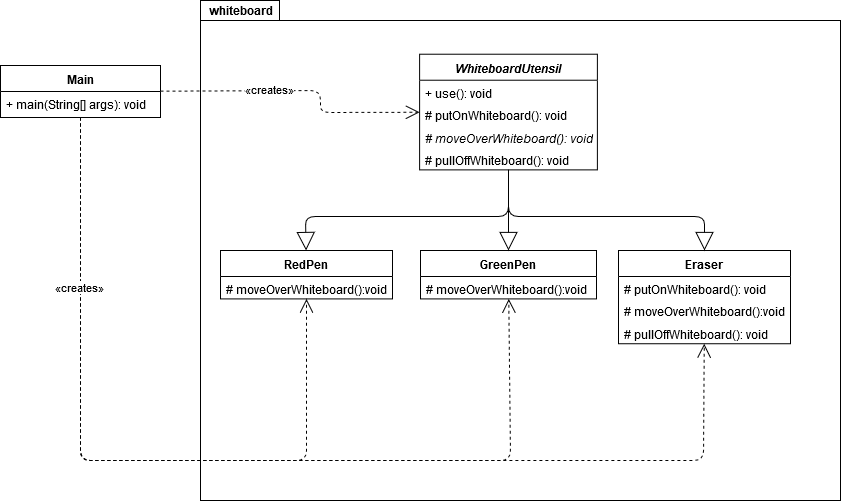

The diagram above was exported from draw.io. Its source (the exported page's mxGraphModel, read from the mxfile embedded in the PNG):
<mxGraphModel dx="1038" dy="575" grid="1" gridSize="10" guides="1" tooltips="1" connect="1" arrows="1" fold="1" page="1" pageScale="1" pageWidth="1169" pageHeight="827" math="0" shadow="0">
  <root>
    <mxCell id="0" />
    <mxCell id="1" parent="0" />
    <mxCell id="mJ9F_Gbs-jmYEXNOpjkE-14" value="" style="group" vertex="1" connectable="0" parent="1">
      <mxGeometry x="400" y="20" width="640" height="500" as="geometry" />
    </mxCell>
    <mxCell id="mJ9F_Gbs-jmYEXNOpjkE-12" value="" style="shape=folder;fontStyle=1;spacingTop=10;tabWidth=79;tabHeight=20;tabPosition=left;html=1;" vertex="1" parent="mJ9F_Gbs-jmYEXNOpjkE-14">
      <mxGeometry width="640" height="500" as="geometry" />
    </mxCell>
    <mxCell id="mJ9F_Gbs-jmYEXNOpjkE-13" value="whiteboard" style="text;html=1;resizable=0;points=[];autosize=1;align=left;verticalAlign=top;spacingTop=-4;fontStyle=1" vertex="1" parent="mJ9F_Gbs-jmYEXNOpjkE-14">
      <mxGeometry x="7.111111111111111" y="2.6315789473684212" width="70" height="20" as="geometry" />
    </mxCell>
    <mxCell id="mJ9F_Gbs-jmYEXNOpjkE-5" value="WhiteboardUtensil" style="swimlane;fontStyle=3;align=center;verticalAlign=top;childLayout=stackLayout;horizontal=1;startSize=26;horizontalStack=0;resizeParent=1;resizeParentMax=0;resizeLast=0;collapsible=1;marginBottom=0;" vertex="1" parent="mJ9F_Gbs-jmYEXNOpjkE-14">
      <mxGeometry x="219.1111111111111" y="53.724137931034484" width="177.77777777777777" height="115.65517241379308" as="geometry" />
    </mxCell>
    <mxCell id="mJ9F_Gbs-jmYEXNOpjkE-8" value="+ use(): void" style="text;strokeColor=none;fillColor=none;align=left;verticalAlign=top;spacingLeft=4;spacingRight=4;overflow=hidden;rotatable=0;points=[[0,0.5],[1,0.5]];portConstraint=eastwest;" vertex="1" parent="mJ9F_Gbs-jmYEXNOpjkE-5">
      <mxGeometry y="26" width="177.77777777777777" height="22.413793103448274" as="geometry" />
    </mxCell>
    <mxCell id="mJ9F_Gbs-jmYEXNOpjkE-9" value="# putOnWhiteboard(): void" style="text;strokeColor=none;fillColor=none;align=left;verticalAlign=top;spacingLeft=4;spacingRight=4;overflow=hidden;rotatable=0;points=[[0,0.5],[1,0.5]];portConstraint=eastwest;" vertex="1" parent="mJ9F_Gbs-jmYEXNOpjkE-5">
      <mxGeometry y="48.41379310344827" width="177.77777777777777" height="22.413793103448274" as="geometry" />
    </mxCell>
    <mxCell id="mJ9F_Gbs-jmYEXNOpjkE-10" value="# moveOverWhiteboard(): void" style="text;strokeColor=none;fillColor=none;align=left;verticalAlign=top;spacingLeft=4;spacingRight=4;overflow=hidden;rotatable=0;points=[[0,0.5],[1,0.5]];portConstraint=eastwest;fontStyle=2" vertex="1" parent="mJ9F_Gbs-jmYEXNOpjkE-5">
      <mxGeometry y="70.82758620689654" width="177.77777777777777" height="22.413793103448274" as="geometry" />
    </mxCell>
    <mxCell id="mJ9F_Gbs-jmYEXNOpjkE-11" value="# pullOffWhiteboard(): void" style="text;strokeColor=none;fillColor=none;align=left;verticalAlign=top;spacingLeft=4;spacingRight=4;overflow=hidden;rotatable=0;points=[[0,0.5],[1,0.5]];portConstraint=eastwest;" vertex="1" parent="mJ9F_Gbs-jmYEXNOpjkE-5">
      <mxGeometry y="93.24137931034481" width="177.77777777777777" height="22.413793103448274" as="geometry" />
    </mxCell>
    <mxCell id="mJ9F_Gbs-jmYEXNOpjkE-15" value="RedPen" style="swimlane;fontStyle=1;align=center;verticalAlign=top;childLayout=stackLayout;horizontal=1;startSize=26;horizontalStack=0;resizeParent=1;resizeParentMax=0;resizeLast=0;collapsible=1;marginBottom=0;" vertex="1" parent="mJ9F_Gbs-jmYEXNOpjkE-14">
      <mxGeometry x="20" y="250" width="172" height="48.41379310344827" as="geometry" />
    </mxCell>
    <mxCell id="mJ9F_Gbs-jmYEXNOpjkE-18" value="# moveOverWhiteboard():void" style="text;strokeColor=none;fillColor=none;align=left;verticalAlign=top;spacingLeft=4;spacingRight=4;overflow=hidden;rotatable=0;points=[[0,0.5],[1,0.5]];portConstraint=eastwest;" vertex="1" parent="mJ9F_Gbs-jmYEXNOpjkE-15">
      <mxGeometry y="26" width="172" height="22.413793103448274" as="geometry" />
    </mxCell>
    <mxCell id="mJ9F_Gbs-jmYEXNOpjkE-19" value="GreenPen" style="swimlane;fontStyle=1;align=center;verticalAlign=top;childLayout=stackLayout;horizontal=1;startSize=26;horizontalStack=0;resizeParent=1;resizeParentMax=0;resizeLast=0;collapsible=1;marginBottom=0;" vertex="1" parent="mJ9F_Gbs-jmYEXNOpjkE-14">
      <mxGeometry x="220" y="250" width="176" height="48.41379310344827" as="geometry" />
    </mxCell>
    <mxCell id="mJ9F_Gbs-jmYEXNOpjkE-20" value="# moveOverWhiteboard():void" style="text;strokeColor=none;fillColor=none;align=left;verticalAlign=top;spacingLeft=4;spacingRight=4;overflow=hidden;rotatable=0;points=[[0,0.5],[1,0.5]];portConstraint=eastwest;" vertex="1" parent="mJ9F_Gbs-jmYEXNOpjkE-19">
      <mxGeometry y="26" width="176" height="22.413793103448274" as="geometry" />
    </mxCell>
    <mxCell id="mJ9F_Gbs-jmYEXNOpjkE-21" value="Eraser" style="swimlane;fontStyle=1;align=center;verticalAlign=top;childLayout=stackLayout;horizontal=1;startSize=26;horizontalStack=0;resizeParent=1;resizeParentMax=0;resizeLast=0;collapsible=1;marginBottom=0;" vertex="1" parent="mJ9F_Gbs-jmYEXNOpjkE-14">
      <mxGeometry x="418" y="250" width="172" height="93.24137931034481" as="geometry" />
    </mxCell>
    <mxCell id="mJ9F_Gbs-jmYEXNOpjkE-22" value="# putOnWhiteboard(): void" style="text;strokeColor=none;fillColor=none;align=left;verticalAlign=top;spacingLeft=4;spacingRight=4;overflow=hidden;rotatable=0;points=[[0,0.5],[1,0.5]];portConstraint=eastwest;" vertex="1" parent="mJ9F_Gbs-jmYEXNOpjkE-21">
      <mxGeometry y="26" width="172" height="22.413793103448274" as="geometry" />
    </mxCell>
    <mxCell id="mJ9F_Gbs-jmYEXNOpjkE-23" value="# moveOverWhiteboard():void" style="text;strokeColor=none;fillColor=none;align=left;verticalAlign=top;spacingLeft=4;spacingRight=4;overflow=hidden;rotatable=0;points=[[0,0.5],[1,0.5]];portConstraint=eastwest;" vertex="1" parent="mJ9F_Gbs-jmYEXNOpjkE-21">
      <mxGeometry y="48.41379310344827" width="172" height="22.413793103448274" as="geometry" />
    </mxCell>
    <mxCell id="mJ9F_Gbs-jmYEXNOpjkE-24" value="# pullOffWhiteboard(): void" style="text;strokeColor=none;fillColor=none;align=left;verticalAlign=top;spacingLeft=4;spacingRight=4;overflow=hidden;rotatable=0;points=[[0,0.5],[1,0.5]];portConstraint=eastwest;" vertex="1" parent="mJ9F_Gbs-jmYEXNOpjkE-21">
      <mxGeometry y="70.82758620689654" width="172" height="22.413793103448274" as="geometry" />
    </mxCell>
    <mxCell id="mJ9F_Gbs-jmYEXNOpjkE-25" value="" style="endArrow=block;endSize=16;endFill=0;html=1;" edge="1" parent="mJ9F_Gbs-jmYEXNOpjkE-14" source="mJ9F_Gbs-jmYEXNOpjkE-5" target="mJ9F_Gbs-jmYEXNOpjkE-15">
      <mxGeometry width="160" relative="1" as="geometry">
        <mxPoint x="-142.22222222222223" y="267.2413793103448" as="sourcePoint" />
        <mxPoint y="267.2413793103448" as="targetPoint" />
        <Array as="points">
          <mxPoint x="308" y="216" />
          <mxPoint x="105" y="216" />
        </Array>
      </mxGeometry>
    </mxCell>
    <mxCell id="mJ9F_Gbs-jmYEXNOpjkE-26" value="" style="endArrow=block;endSize=16;endFill=0;html=1;" edge="1" parent="mJ9F_Gbs-jmYEXNOpjkE-14" source="mJ9F_Gbs-jmYEXNOpjkE-5" target="mJ9F_Gbs-jmYEXNOpjkE-19">
      <mxGeometry width="160" relative="1" as="geometry">
        <mxPoint x="302.22222222222223" y="215.51724137931032" as="sourcePoint" />
        <mxPoint x="444.4444444444444" y="215.51724137931032" as="targetPoint" />
      </mxGeometry>
    </mxCell>
    <mxCell id="mJ9F_Gbs-jmYEXNOpjkE-27" value="" style="endArrow=block;endSize=16;endFill=0;html=1;" edge="1" parent="mJ9F_Gbs-jmYEXNOpjkE-14" source="mJ9F_Gbs-jmYEXNOpjkE-5" target="mJ9F_Gbs-jmYEXNOpjkE-21">
      <mxGeometry width="160" relative="1" as="geometry">
        <mxPoint x="435.55555555555554" y="198.27586206896552" as="sourcePoint" />
        <mxPoint x="577.7777777777777" y="198.27586206896552" as="targetPoint" />
        <Array as="points">
          <mxPoint x="308" y="216" />
          <mxPoint x="504" y="216" />
        </Array>
      </mxGeometry>
    </mxCell>
    <mxCell id="mJ9F_Gbs-jmYEXNOpjkE-1" value="Main" style="swimlane;fontStyle=1;align=center;verticalAlign=top;childLayout=stackLayout;horizontal=1;startSize=26;horizontalStack=0;resizeParent=1;resizeParentMax=0;resizeLast=0;collapsible=1;marginBottom=0;" vertex="1" parent="1">
      <mxGeometry x="200" y="85" width="160" height="52" as="geometry" />
    </mxCell>
    <mxCell id="mJ9F_Gbs-jmYEXNOpjkE-4" value="+ main(String[] args): void" style="text;strokeColor=none;fillColor=none;align=left;verticalAlign=top;spacingLeft=4;spacingRight=4;overflow=hidden;rotatable=0;points=[[0,0.5],[1,0.5]];portConstraint=eastwest;" vertex="1" parent="mJ9F_Gbs-jmYEXNOpjkE-1">
      <mxGeometry y="26" width="160" height="26" as="geometry" />
    </mxCell>
    <mxCell id="mJ9F_Gbs-jmYEXNOpjkE-28" value="" style="endArrow=open;endSize=12;dashed=1;html=1;" edge="1" parent="1" source="mJ9F_Gbs-jmYEXNOpjkE-1" target="mJ9F_Gbs-jmYEXNOpjkE-15">
      <mxGeometry x="-0.1443" y="10" width="160" relative="1" as="geometry">
        <mxPoint x="270" y="310" as="sourcePoint" />
        <mxPoint x="430" y="310" as="targetPoint" />
        <Array as="points">
          <mxPoint x="280" y="480" />
          <mxPoint x="506" y="480" />
        </Array>
        <mxPoint as="offset" />
      </mxGeometry>
    </mxCell>
    <mxCell id="mJ9F_Gbs-jmYEXNOpjkE-30" value="" style="endArrow=open;endSize=12;dashed=1;html=1;" edge="1" parent="1" source="mJ9F_Gbs-jmYEXNOpjkE-1" target="mJ9F_Gbs-jmYEXNOpjkE-19">
      <mxGeometry x="-0.3158" y="10" width="160" relative="1" as="geometry">
        <mxPoint x="240" y="560" as="sourcePoint" />
        <mxPoint x="400" y="560" as="targetPoint" />
        <Array as="points">
          <mxPoint x="280" y="480" />
          <mxPoint x="710" y="480" />
        </Array>
        <mxPoint as="offset" />
      </mxGeometry>
    </mxCell>
    <mxCell id="mJ9F_Gbs-jmYEXNOpjkE-31" value="«creates»" style="endArrow=open;endSize=12;dashed=1;html=1;" edge="1" parent="1" source="mJ9F_Gbs-jmYEXNOpjkE-1" target="mJ9F_Gbs-jmYEXNOpjkE-21">
      <mxGeometry x="-0.685" width="160" relative="1" as="geometry">
        <mxPoint x="340" y="520" as="sourcePoint" />
        <mxPoint x="500" y="520" as="targetPoint" />
        <Array as="points">
          <mxPoint x="280" y="480" />
          <mxPoint x="903" y="480" />
        </Array>
        <mxPoint as="offset" />
      </mxGeometry>
    </mxCell>
    <mxCell id="mJ9F_Gbs-jmYEXNOpjkE-33" value="«creates»" style="endArrow=open;endSize=12;dashed=1;html=1;" edge="1" parent="1" source="mJ9F_Gbs-jmYEXNOpjkE-1" target="mJ9F_Gbs-jmYEXNOpjkE-5">
      <mxGeometry x="-0.2174" width="160" relative="1" as="geometry">
        <mxPoint x="440" y="110" as="sourcePoint" />
        <mxPoint x="600" y="110" as="targetPoint" />
        <Array as="points">
          <mxPoint x="520" y="110" />
          <mxPoint x="520" y="132" />
        </Array>
        <mxPoint as="offset" />
      </mxGeometry>
    </mxCell>
  </root>
</mxGraphModel>